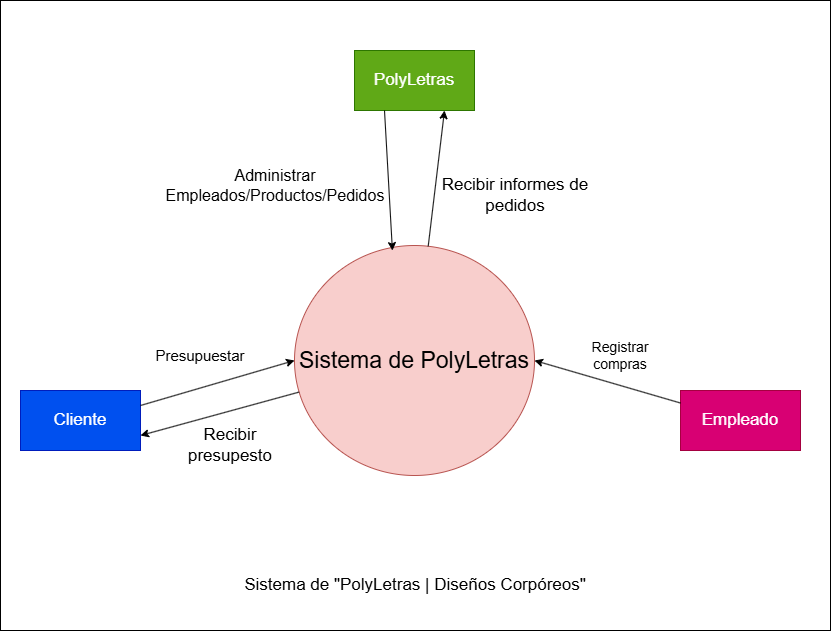

The diagram above was exported from draw.io. Its source (the exported page's mxGraphModel, read from the mxfile embedded in the PNG):
<mxGraphModel dx="1114" dy="558" grid="1" gridSize="10" guides="1" tooltips="1" connect="1" arrows="1" fold="1" page="1" pageScale="1" pageWidth="827" pageHeight="1169" math="0" shadow="0">
  <root>
    <mxCell id="0" />
    <mxCell id="1" parent="0" />
    <mxCell id="bJo6DOf-asqlb7ZJzcU_-16" value="" style="rounded=0;whiteSpace=wrap;html=1;" vertex="1" parent="1">
      <mxGeometry width="830" height="630" as="geometry" />
    </mxCell>
    <mxCell id="bJo6DOf-asqlb7ZJzcU_-1" value="&lt;font style=&quot;font-size: 17px;&quot;&gt;Cliente&lt;/font&gt;" style="rounded=0;whiteSpace=wrap;html=1;fillColor=#0050ef;fontColor=#ffffff;strokeColor=#001DBC;" vertex="1" parent="1">
      <mxGeometry x="20" y="390" width="120" height="60" as="geometry" />
    </mxCell>
    <mxCell id="bJo6DOf-asqlb7ZJzcU_-2" value="&lt;font style=&quot;font-size: 23px;&quot;&gt;Sistema de PolyLetras&lt;/font&gt;" style="ellipse;whiteSpace=wrap;html=1;fillColor=#f8cecc;strokeColor=#b85450;" vertex="1" parent="1">
      <mxGeometry x="294" y="245" width="240" height="230" as="geometry" />
    </mxCell>
    <mxCell id="bJo6DOf-asqlb7ZJzcU_-3" value="&lt;font style=&quot;font-size: 17px;&quot;&gt;Empleado&lt;/font&gt;" style="rounded=0;whiteSpace=wrap;html=1;fillColor=#d80073;fontColor=#ffffff;strokeColor=#A50040;" vertex="1" parent="1">
      <mxGeometry x="680" y="390" width="120" height="60" as="geometry" />
    </mxCell>
    <mxCell id="bJo6DOf-asqlb7ZJzcU_-4" value="&lt;font style=&quot;font-size: 17px;&quot;&gt;PolyLetras&lt;/font&gt;" style="rounded=0;whiteSpace=wrap;html=1;fillColor=#60a917;fontColor=#ffffff;strokeColor=#2D7600;" vertex="1" parent="1">
      <mxGeometry x="354" y="50" width="120" height="60" as="geometry" />
    </mxCell>
    <mxCell id="bJo6DOf-asqlb7ZJzcU_-5" value="" style="endArrow=classic;html=1;rounded=0;entryX=0;entryY=0.5;entryDx=0;entryDy=0;exitX=1;exitY=0.25;exitDx=0;exitDy=0;" edge="1" parent="1" source="bJo6DOf-asqlb7ZJzcU_-1" target="bJo6DOf-asqlb7ZJzcU_-2">
      <mxGeometry width="50" height="50" relative="1" as="geometry">
        <mxPoint x="190" y="300" as="sourcePoint" />
        <mxPoint x="240" y="250" as="targetPoint" />
      </mxGeometry>
    </mxCell>
    <mxCell id="bJo6DOf-asqlb7ZJzcU_-6" value="" style="endArrow=classic;html=1;rounded=0;entryX=1;entryY=0.75;entryDx=0;entryDy=0;" edge="1" parent="1" source="bJo6DOf-asqlb7ZJzcU_-2" target="bJo6DOf-asqlb7ZJzcU_-1">
      <mxGeometry width="50" height="50" relative="1" as="geometry">
        <mxPoint x="380" y="320" as="sourcePoint" />
        <mxPoint x="430" y="270" as="targetPoint" />
      </mxGeometry>
    </mxCell>
    <mxCell id="bJo6DOf-asqlb7ZJzcU_-7" value="" style="endArrow=classic;html=1;rounded=0;entryX=1;entryY=0.5;entryDx=0;entryDy=0;" edge="1" parent="1" source="bJo6DOf-asqlb7ZJzcU_-3" target="bJo6DOf-asqlb7ZJzcU_-2">
      <mxGeometry width="50" height="50" relative="1" as="geometry">
        <mxPoint x="380" y="320" as="sourcePoint" />
        <mxPoint x="430" y="270" as="targetPoint" />
      </mxGeometry>
    </mxCell>
    <mxCell id="bJo6DOf-asqlb7ZJzcU_-8" value="" style="endArrow=classic;html=1;rounded=0;exitX=0.25;exitY=1;exitDx=0;exitDy=0;entryX=0.408;entryY=0.022;entryDx=0;entryDy=0;entryPerimeter=0;" edge="1" parent="1" source="bJo6DOf-asqlb7ZJzcU_-4" target="bJo6DOf-asqlb7ZJzcU_-2">
      <mxGeometry width="50" height="50" relative="1" as="geometry">
        <mxPoint x="380" y="320" as="sourcePoint" />
        <mxPoint x="430" y="270" as="targetPoint" />
      </mxGeometry>
    </mxCell>
    <mxCell id="bJo6DOf-asqlb7ZJzcU_-9" value="" style="endArrow=classic;html=1;rounded=0;entryX=0.75;entryY=1;entryDx=0;entryDy=0;" edge="1" parent="1" source="bJo6DOf-asqlb7ZJzcU_-2" target="bJo6DOf-asqlb7ZJzcU_-4">
      <mxGeometry width="50" height="50" relative="1" as="geometry">
        <mxPoint x="380" y="320" as="sourcePoint" />
        <mxPoint x="430" y="270" as="targetPoint" />
      </mxGeometry>
    </mxCell>
    <mxCell id="bJo6DOf-asqlb7ZJzcU_-10" value="&lt;font style=&quot;font-size: 14px;&quot;&gt;Registrar compras&lt;/font&gt;" style="text;html=1;align=center;verticalAlign=middle;whiteSpace=wrap;rounded=0;" vertex="1" parent="1">
      <mxGeometry x="590" y="340" width="60" height="30" as="geometry" />
    </mxCell>
    <mxCell id="bJo6DOf-asqlb7ZJzcU_-11" value="&lt;font style=&quot;font-size: 15px;&quot;&gt;Presupuestar&lt;/font&gt;" style="text;html=1;align=center;verticalAlign=middle;whiteSpace=wrap;rounded=0;" vertex="1" parent="1">
      <mxGeometry x="170" y="340" width="60" height="30" as="geometry" />
    </mxCell>
    <mxCell id="bJo6DOf-asqlb7ZJzcU_-12" value="&lt;font style=&quot;font-size: 17px;&quot;&gt;Recibir presupesto&lt;/font&gt;" style="text;html=1;align=center;verticalAlign=middle;whiteSpace=wrap;rounded=0;" vertex="1" parent="1">
      <mxGeometry x="200" y="430" width="60" height="30" as="geometry" />
    </mxCell>
    <mxCell id="bJo6DOf-asqlb7ZJzcU_-14" value="&lt;font style=&quot;font-size: 16px;&quot;&gt;Administrar&lt;/font&gt;&lt;div&gt;&lt;font style=&quot;font-size: 16px;&quot;&gt;Empleados/Productos/Pedidos&lt;/font&gt;&lt;/div&gt;" style="text;html=1;align=center;verticalAlign=middle;whiteSpace=wrap;rounded=0;" vertex="1" parent="1">
      <mxGeometry x="180" y="160" width="190" height="50" as="geometry" />
    </mxCell>
    <mxCell id="bJo6DOf-asqlb7ZJzcU_-15" value="&lt;font style=&quot;font-size: 17px;&quot;&gt;Recibir informes de pedidos&lt;/font&gt;" style="text;html=1;align=center;verticalAlign=middle;whiteSpace=wrap;rounded=0;" vertex="1" parent="1">
      <mxGeometry x="420" y="180" width="190" height="30" as="geometry" />
    </mxCell>
    <mxCell id="bJo6DOf-asqlb7ZJzcU_-17" value="&lt;font style=&quot;font-size: 17px;&quot;&gt;Sistema de &quot;PolyLetras | Diseños Corpóreos&quot;&lt;/font&gt;" style="text;html=1;align=center;verticalAlign=middle;whiteSpace=wrap;rounded=0;" vertex="1" parent="1">
      <mxGeometry x="192" y="557" width="446" height="55" as="geometry" />
    </mxCell>
  </root>
</mxGraphModel>